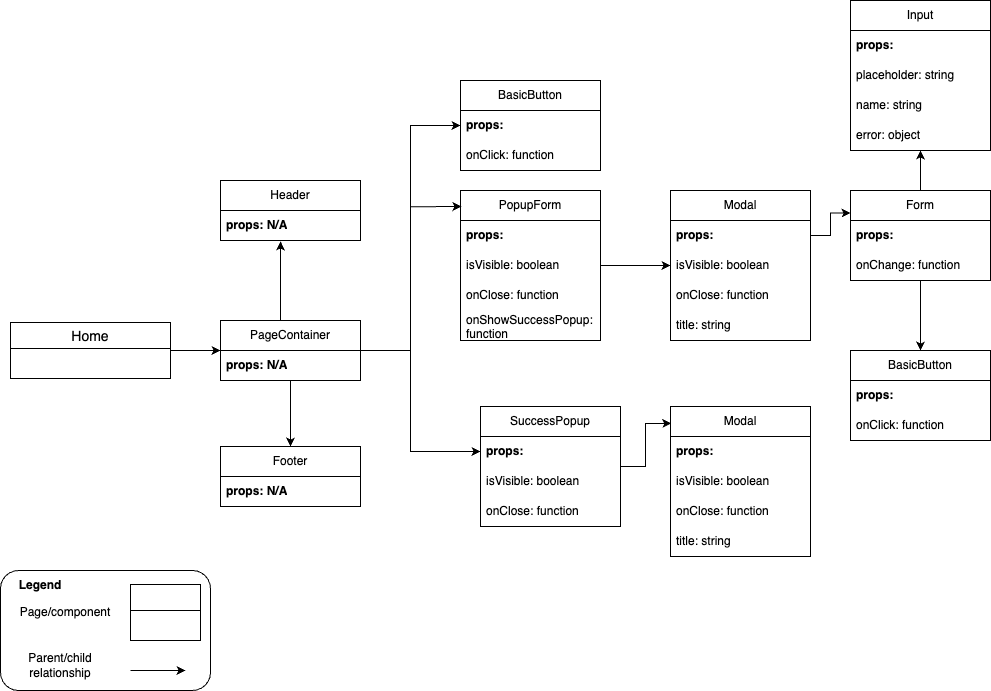

The diagram above was exported from draw.io. Its source (the exported page's mxGraphModel, read from the mxfile embedded in the PNG):
<mxGraphModel dx="1956" dy="2230" grid="1" gridSize="10" guides="1" tooltips="1" connect="1" arrows="1" fold="1" page="1" pageScale="1" pageWidth="850" pageHeight="1100" math="0" shadow="0">
  <root>
    <mxCell id="0" />
    <mxCell id="1" parent="0" />
    <mxCell id="2" value="" style="rounded=1;whiteSpace=wrap;html=1;" vertex="1" parent="1">
      <mxGeometry y="300" width="210" height="120" as="geometry" />
    </mxCell>
    <mxCell id="3" style="edgeStyle=orthogonalEdgeStyle;rounded=0;orthogonalLoop=1;jettySize=auto;html=1;" edge="1" source="4" target="9" parent="1">
      <mxGeometry relative="1" as="geometry" />
    </mxCell>
    <mxCell id="4" value="Home" style="swimlane;fontStyle=0;childLayout=stackLayout;horizontal=1;startSize=26;horizontalStack=0;resizeParent=1;resizeParentMax=0;resizeLast=0;collapsible=1;marginBottom=0;align=center;fontSize=14;" vertex="1" parent="1">
      <mxGeometry x="10" y="52" width="160" height="56" as="geometry" />
    </mxCell>
    <mxCell id="5" value="&amp;nbsp;" style="text;strokeColor=none;fillColor=none;spacingLeft=4;spacingRight=4;overflow=hidden;rotatable=0;points=[[0,0.5],[1,0.5]];portConstraint=eastwest;fontSize=12;whiteSpace=wrap;html=1;" vertex="1" parent="4">
      <mxGeometry y="26" width="160" height="30" as="geometry" />
    </mxCell>
    <mxCell id="6" style="edgeStyle=orthogonalEdgeStyle;rounded=0;orthogonalLoop=1;jettySize=auto;html=1;entryX=0.5;entryY=0;entryDx=0;entryDy=0;" edge="1" source="9" target="22" parent="1">
      <mxGeometry relative="1" as="geometry" />
    </mxCell>
    <mxCell id="7" style="edgeStyle=orthogonalEdgeStyle;rounded=0;orthogonalLoop=1;jettySize=auto;html=1;entryX=0;entryY=0.5;entryDx=0;entryDy=0;" edge="1" source="9" target="12" parent="1">
      <mxGeometry relative="1" as="geometry">
        <Array as="points">
          <mxPoint x="410" y="80" />
          <mxPoint x="410" y="-145" />
        </Array>
      </mxGeometry>
    </mxCell>
    <mxCell id="8" style="edgeStyle=orthogonalEdgeStyle;rounded=0;orthogonalLoop=1;jettySize=auto;html=1;entryX=0;entryY=0.5;entryDx=0;entryDy=0;" edge="1" source="9" target="26" parent="1">
      <mxGeometry relative="1" as="geometry">
        <Array as="points">
          <mxPoint x="410" y="80" />
          <mxPoint x="410" y="181" />
        </Array>
      </mxGeometry>
    </mxCell>
    <mxCell id="9" value="PageContainer" style="swimlane;fontStyle=0;childLayout=stackLayout;horizontal=1;startSize=30;horizontalStack=0;resizeParent=1;resizeParentMax=0;resizeLast=0;collapsible=1;marginBottom=0;whiteSpace=wrap;html=1;" vertex="1" parent="1">
      <mxGeometry x="220" y="50" width="140" height="60" as="geometry" />
    </mxCell>
    <mxCell id="10" value="&lt;b&gt;props: N/A&lt;/b&gt;" style="text;strokeColor=none;fillColor=none;align=left;verticalAlign=middle;spacingLeft=4;spacingRight=4;overflow=hidden;points=[[0,0.5],[1,0.5]];portConstraint=eastwest;rotatable=0;whiteSpace=wrap;html=1;" vertex="1" parent="9">
      <mxGeometry y="30" width="140" height="30" as="geometry" />
    </mxCell>
    <mxCell id="11" value="BasicButton" style="swimlane;fontStyle=0;childLayout=stackLayout;horizontal=1;startSize=30;horizontalStack=0;resizeParent=1;resizeParentMax=0;resizeLast=0;collapsible=1;marginBottom=0;whiteSpace=wrap;html=1;" vertex="1" parent="1">
      <mxGeometry x="460" y="-190" width="140" height="90" as="geometry" />
    </mxCell>
    <mxCell id="12" value="&lt;b&gt;props:&lt;/b&gt;" style="text;strokeColor=none;fillColor=none;align=left;verticalAlign=middle;spacingLeft=4;spacingRight=4;overflow=hidden;points=[[0,0.5],[1,0.5]];portConstraint=eastwest;rotatable=0;whiteSpace=wrap;html=1;" vertex="1" parent="11">
      <mxGeometry y="30" width="140" height="30" as="geometry" />
    </mxCell>
    <mxCell id="13" value="onClick: function" style="text;strokeColor=none;fillColor=none;align=left;verticalAlign=middle;spacingLeft=4;spacingRight=4;overflow=hidden;points=[[0,0.5],[1,0.5]];portConstraint=eastwest;rotatable=0;whiteSpace=wrap;html=1;" vertex="1" parent="11">
      <mxGeometry y="60" width="140" height="30" as="geometry" />
    </mxCell>
    <mxCell id="14" value="" style="edgeStyle=orthogonalEdgeStyle;rounded=0;orthogonalLoop=1;jettySize=auto;html=1;" edge="1" source="15" target="30" parent="1">
      <mxGeometry relative="1" as="geometry" />
    </mxCell>
    <mxCell id="15" value="PopupForm" style="swimlane;fontStyle=0;childLayout=stackLayout;horizontal=1;startSize=30;horizontalStack=0;resizeParent=1;resizeParentMax=0;resizeLast=0;collapsible=1;marginBottom=0;whiteSpace=wrap;html=1;" vertex="1" parent="1">
      <mxGeometry x="460" y="-80" width="140" height="150" as="geometry" />
    </mxCell>
    <mxCell id="16" value="&lt;b&gt;props:&lt;/b&gt;" style="text;strokeColor=none;fillColor=none;align=left;verticalAlign=middle;spacingLeft=4;spacingRight=4;overflow=hidden;points=[[0,0.5],[1,0.5]];portConstraint=eastwest;rotatable=0;whiteSpace=wrap;html=1;" vertex="1" parent="15">
      <mxGeometry y="30" width="140" height="30" as="geometry" />
    </mxCell>
    <mxCell id="17" value="isVisible: boolean" style="text;strokeColor=none;fillColor=none;align=left;verticalAlign=middle;spacingLeft=4;spacingRight=4;overflow=hidden;points=[[0,0.5],[1,0.5]];portConstraint=eastwest;rotatable=0;whiteSpace=wrap;html=1;" vertex="1" parent="15">
      <mxGeometry y="60" width="140" height="30" as="geometry" />
    </mxCell>
    <mxCell id="18" value="onClose: function" style="text;strokeColor=none;fillColor=none;align=left;verticalAlign=middle;spacingLeft=4;spacingRight=4;overflow=hidden;points=[[0,0.5],[1,0.5]];portConstraint=eastwest;rotatable=0;whiteSpace=wrap;html=1;" vertex="1" parent="15">
      <mxGeometry y="90" width="140" height="30" as="geometry" />
    </mxCell>
    <mxCell id="19" value="onShowSuccessPopup: function" style="text;strokeColor=none;fillColor=none;align=left;verticalAlign=middle;spacingLeft=4;spacingRight=4;overflow=hidden;points=[[0,0.5],[1,0.5]];portConstraint=eastwest;rotatable=0;whiteSpace=wrap;html=1;" vertex="1" parent="15">
      <mxGeometry y="120" width="140" height="30" as="geometry" />
    </mxCell>
    <mxCell id="20" value="Header" style="swimlane;fontStyle=0;childLayout=stackLayout;horizontal=1;startSize=30;horizontalStack=0;resizeParent=1;resizeParentMax=0;resizeLast=0;collapsible=1;marginBottom=0;whiteSpace=wrap;html=1;" vertex="1" parent="1">
      <mxGeometry x="220" y="-90" width="140" height="60" as="geometry" />
    </mxCell>
    <mxCell id="21" value="&lt;b&gt;props: N/A&lt;/b&gt;" style="text;strokeColor=none;fillColor=none;align=left;verticalAlign=middle;spacingLeft=4;spacingRight=4;overflow=hidden;points=[[0,0.5],[1,0.5]];portConstraint=eastwest;rotatable=0;whiteSpace=wrap;html=1;" vertex="1" parent="20">
      <mxGeometry y="30" width="140" height="30" as="geometry" />
    </mxCell>
    <mxCell id="22" value="Footer" style="swimlane;fontStyle=0;childLayout=stackLayout;horizontal=1;startSize=30;horizontalStack=0;resizeParent=1;resizeParentMax=0;resizeLast=0;collapsible=1;marginBottom=0;whiteSpace=wrap;html=1;" vertex="1" parent="1">
      <mxGeometry x="220" y="176" width="140" height="60" as="geometry" />
    </mxCell>
    <mxCell id="23" value="&lt;b&gt;props: N/A&lt;/b&gt;" style="text;strokeColor=none;fillColor=none;align=left;verticalAlign=middle;spacingLeft=4;spacingRight=4;overflow=hidden;points=[[0,0.5],[1,0.5]];portConstraint=eastwest;rotatable=0;whiteSpace=wrap;html=1;" vertex="1" parent="22">
      <mxGeometry y="30" width="140" height="30" as="geometry" />
    </mxCell>
    <mxCell id="24" style="edgeStyle=orthogonalEdgeStyle;rounded=0;orthogonalLoop=1;jettySize=auto;html=1;entryX=0.429;entryY=1.033;entryDx=0;entryDy=0;entryPerimeter=0;" edge="1" source="9" target="21" parent="1">
      <mxGeometry relative="1" as="geometry">
        <Array as="points">
          <mxPoint x="280" y="30" />
          <mxPoint x="280" y="30" />
        </Array>
      </mxGeometry>
    </mxCell>
    <mxCell id="25" value="SuccessPopup" style="swimlane;fontStyle=0;childLayout=stackLayout;horizontal=1;startSize=30;horizontalStack=0;resizeParent=1;resizeParentMax=0;resizeLast=0;collapsible=1;marginBottom=0;whiteSpace=wrap;html=1;" vertex="1" parent="1">
      <mxGeometry x="480" y="136" width="140" height="120" as="geometry" />
    </mxCell>
    <mxCell id="26" value="&lt;b&gt;props:&lt;/b&gt;" style="text;strokeColor=none;fillColor=none;align=left;verticalAlign=middle;spacingLeft=4;spacingRight=4;overflow=hidden;points=[[0,0.5],[1,0.5]];portConstraint=eastwest;rotatable=0;whiteSpace=wrap;html=1;" vertex="1" parent="25">
      <mxGeometry y="30" width="140" height="30" as="geometry" />
    </mxCell>
    <mxCell id="27" value="isVisible: boolean" style="text;strokeColor=none;fillColor=none;align=left;verticalAlign=middle;spacingLeft=4;spacingRight=4;overflow=hidden;points=[[0,0.5],[1,0.5]];portConstraint=eastwest;rotatable=0;whiteSpace=wrap;html=1;" vertex="1" parent="25">
      <mxGeometry y="60" width="140" height="30" as="geometry" />
    </mxCell>
    <mxCell id="28" value="onClose: function" style="text;strokeColor=none;fillColor=none;align=left;verticalAlign=middle;spacingLeft=4;spacingRight=4;overflow=hidden;points=[[0,0.5],[1,0.5]];portConstraint=eastwest;rotatable=0;whiteSpace=wrap;html=1;" vertex="1" parent="25">
      <mxGeometry y="90" width="140" height="30" as="geometry" />
    </mxCell>
    <mxCell id="29" style="edgeStyle=orthogonalEdgeStyle;rounded=0;orthogonalLoop=1;jettySize=auto;html=1;entryX=0.007;entryY=0.107;entryDx=0;entryDy=0;entryPerimeter=0;" edge="1" source="9" target="15" parent="1">
      <mxGeometry relative="1" as="geometry" />
    </mxCell>
    <mxCell id="30" value="Modal" style="swimlane;fontStyle=0;childLayout=stackLayout;horizontal=1;startSize=30;horizontalStack=0;resizeParent=1;resizeParentMax=0;resizeLast=0;collapsible=1;marginBottom=0;whiteSpace=wrap;html=1;" vertex="1" parent="1">
      <mxGeometry x="670" y="-80" width="140" height="150" as="geometry" />
    </mxCell>
    <mxCell id="31" value="&lt;b&gt;props:&lt;/b&gt;" style="text;strokeColor=none;fillColor=none;align=left;verticalAlign=middle;spacingLeft=4;spacingRight=4;overflow=hidden;points=[[0,0.5],[1,0.5]];portConstraint=eastwest;rotatable=0;whiteSpace=wrap;html=1;" vertex="1" parent="30">
      <mxGeometry y="30" width="140" height="30" as="geometry" />
    </mxCell>
    <mxCell id="32" value="isVisible: boolean" style="text;strokeColor=none;fillColor=none;align=left;verticalAlign=middle;spacingLeft=4;spacingRight=4;overflow=hidden;points=[[0,0.5],[1,0.5]];portConstraint=eastwest;rotatable=0;whiteSpace=wrap;html=1;" vertex="1" parent="30">
      <mxGeometry y="60" width="140" height="30" as="geometry" />
    </mxCell>
    <mxCell id="33" value="onClose: function" style="text;strokeColor=none;fillColor=none;align=left;verticalAlign=middle;spacingLeft=4;spacingRight=4;overflow=hidden;points=[[0,0.5],[1,0.5]];portConstraint=eastwest;rotatable=0;whiteSpace=wrap;html=1;" vertex="1" parent="30">
      <mxGeometry y="90" width="140" height="30" as="geometry" />
    </mxCell>
    <mxCell id="34" value="title: string" style="text;strokeColor=none;fillColor=none;align=left;verticalAlign=middle;spacingLeft=4;spacingRight=4;overflow=hidden;points=[[0,0.5],[1,0.5]];portConstraint=eastwest;rotatable=0;whiteSpace=wrap;html=1;" vertex="1" parent="30">
      <mxGeometry y="120" width="140" height="30" as="geometry" />
    </mxCell>
    <mxCell id="35" style="edgeStyle=orthogonalEdgeStyle;rounded=0;orthogonalLoop=1;jettySize=auto;html=1;entryX=0.5;entryY=0;entryDx=0;entryDy=0;" edge="1" source="36" target="44" parent="1">
      <mxGeometry relative="1" as="geometry" />
    </mxCell>
    <mxCell id="36" value="Form" style="swimlane;fontStyle=0;childLayout=stackLayout;horizontal=1;startSize=30;horizontalStack=0;resizeParent=1;resizeParentMax=0;resizeLast=0;collapsible=1;marginBottom=0;whiteSpace=wrap;html=1;" vertex="1" parent="1">
      <mxGeometry x="850" y="-80" width="140" height="90" as="geometry" />
    </mxCell>
    <mxCell id="37" value="&lt;b&gt;props:&lt;/b&gt;" style="text;strokeColor=none;fillColor=none;align=left;verticalAlign=middle;spacingLeft=4;spacingRight=4;overflow=hidden;points=[[0,0.5],[1,0.5]];portConstraint=eastwest;rotatable=0;whiteSpace=wrap;html=1;" vertex="1" parent="36">
      <mxGeometry y="30" width="140" height="30" as="geometry" />
    </mxCell>
    <mxCell id="38" value="onChange: function" style="text;strokeColor=none;fillColor=none;align=left;verticalAlign=middle;spacingLeft=4;spacingRight=4;overflow=hidden;points=[[0,0.5],[1,0.5]];portConstraint=eastwest;rotatable=0;whiteSpace=wrap;html=1;" vertex="1" parent="36">
      <mxGeometry y="60" width="140" height="30" as="geometry" />
    </mxCell>
    <mxCell id="39" value="Input" style="swimlane;fontStyle=0;childLayout=stackLayout;horizontal=1;startSize=30;horizontalStack=0;resizeParent=1;resizeParentMax=0;resizeLast=0;collapsible=1;marginBottom=0;whiteSpace=wrap;html=1;" vertex="1" parent="1">
      <mxGeometry x="850" y="-270" width="140" height="150" as="geometry" />
    </mxCell>
    <mxCell id="40" value="&lt;b&gt;props:&lt;/b&gt;" style="text;strokeColor=none;fillColor=none;align=left;verticalAlign=middle;spacingLeft=4;spacingRight=4;overflow=hidden;points=[[0,0.5],[1,0.5]];portConstraint=eastwest;rotatable=0;whiteSpace=wrap;html=1;" vertex="1" parent="39">
      <mxGeometry y="30" width="140" height="30" as="geometry" />
    </mxCell>
    <mxCell id="41" value="placeholder: string" style="text;strokeColor=none;fillColor=none;align=left;verticalAlign=middle;spacingLeft=4;spacingRight=4;overflow=hidden;points=[[0,0.5],[1,0.5]];portConstraint=eastwest;rotatable=0;whiteSpace=wrap;html=1;" vertex="1" parent="39">
      <mxGeometry y="60" width="140" height="30" as="geometry" />
    </mxCell>
    <mxCell id="42" value="name: string" style="text;strokeColor=none;fillColor=none;align=left;verticalAlign=middle;spacingLeft=4;spacingRight=4;overflow=hidden;points=[[0,0.5],[1,0.5]];portConstraint=eastwest;rotatable=0;whiteSpace=wrap;html=1;" vertex="1" parent="39">
      <mxGeometry y="90" width="140" height="30" as="geometry" />
    </mxCell>
    <mxCell id="43" value="error: object" style="text;strokeColor=none;fillColor=none;align=left;verticalAlign=middle;spacingLeft=4;spacingRight=4;overflow=hidden;points=[[0,0.5],[1,0.5]];portConstraint=eastwest;rotatable=0;whiteSpace=wrap;html=1;" vertex="1" parent="39">
      <mxGeometry y="120" width="140" height="30" as="geometry" />
    </mxCell>
    <mxCell id="44" value="BasicButton" style="swimlane;fontStyle=0;childLayout=stackLayout;horizontal=1;startSize=30;horizontalStack=0;resizeParent=1;resizeParentMax=0;resizeLast=0;collapsible=1;marginBottom=0;whiteSpace=wrap;html=1;" vertex="1" parent="1">
      <mxGeometry x="850" y="80" width="140" height="90" as="geometry" />
    </mxCell>
    <mxCell id="45" value="&lt;b&gt;props:&lt;/b&gt;" style="text;strokeColor=none;fillColor=none;align=left;verticalAlign=middle;spacingLeft=4;spacingRight=4;overflow=hidden;points=[[0,0.5],[1,0.5]];portConstraint=eastwest;rotatable=0;whiteSpace=wrap;html=1;" vertex="1" parent="44">
      <mxGeometry y="30" width="140" height="30" as="geometry" />
    </mxCell>
    <mxCell id="46" value="onClick: function" style="text;strokeColor=none;fillColor=none;align=left;verticalAlign=middle;spacingLeft=4;spacingRight=4;overflow=hidden;points=[[0,0.5],[1,0.5]];portConstraint=eastwest;rotatable=0;whiteSpace=wrap;html=1;" vertex="1" parent="44">
      <mxGeometry y="60" width="140" height="30" as="geometry" />
    </mxCell>
    <mxCell id="47" style="edgeStyle=orthogonalEdgeStyle;rounded=0;orthogonalLoop=1;jettySize=auto;html=1;" edge="1" source="36" parent="1">
      <mxGeometry relative="1" as="geometry">
        <mxPoint x="920" y="-120" as="targetPoint" />
        <Array as="points">
          <mxPoint x="920" y="-100" />
          <mxPoint x="920" y="-100" />
        </Array>
      </mxGeometry>
    </mxCell>
    <mxCell id="48" value="" style="edgeStyle=orthogonalEdgeStyle;rounded=0;orthogonalLoop=1;jettySize=auto;html=1;entryX=0;entryY=0.25;entryDx=0;entryDy=0;" edge="1" source="31" target="36" parent="1">
      <mxGeometry relative="1" as="geometry" />
    </mxCell>
    <mxCell id="49" value="" style="swimlane;fontStyle=0;childLayout=stackLayout;horizontal=1;startSize=26;horizontalStack=0;resizeParent=1;resizeParentMax=0;resizeLast=0;collapsible=1;marginBottom=0;align=center;fontSize=14;" vertex="1" parent="1">
      <mxGeometry x="130" y="314" width="70" height="56" as="geometry" />
    </mxCell>
    <mxCell id="50" value="&amp;nbsp;" style="text;strokeColor=none;fillColor=none;spacingLeft=4;spacingRight=4;overflow=hidden;rotatable=0;points=[[0,0.5],[1,0.5]];portConstraint=eastwest;fontSize=12;whiteSpace=wrap;html=1;" vertex="1" parent="49">
      <mxGeometry y="26" width="70" height="30" as="geometry" />
    </mxCell>
    <mxCell id="51" value="Page/component" style="text;html=1;align=center;verticalAlign=middle;whiteSpace=wrap;rounded=0;" vertex="1" parent="1">
      <mxGeometry x="20" y="327" width="90" height="30" as="geometry" />
    </mxCell>
    <mxCell id="52" value="" style="endArrow=classic;html=1;rounded=0;" edge="1" parent="1">
      <mxGeometry width="50" height="50" relative="1" as="geometry">
        <mxPoint x="130" y="400" as="sourcePoint" />
        <mxPoint x="185" y="400" as="targetPoint" />
      </mxGeometry>
    </mxCell>
    <mxCell id="53" value="Parent/child relationship" style="text;html=1;align=center;verticalAlign=middle;whiteSpace=wrap;rounded=0;" vertex="1" parent="1">
      <mxGeometry x="20" y="380" width="80" height="30" as="geometry" />
    </mxCell>
    <mxCell id="54" value="&lt;b&gt;Legend&lt;/b&gt;" style="text;html=1;align=center;verticalAlign=middle;whiteSpace=wrap;rounded=0;" vertex="1" parent="1">
      <mxGeometry x="10" y="300" width="60" height="30" as="geometry" />
    </mxCell>
    <mxCell id="55" value="Modal" style="swimlane;fontStyle=0;childLayout=stackLayout;horizontal=1;startSize=30;horizontalStack=0;resizeParent=1;resizeParentMax=0;resizeLast=0;collapsible=1;marginBottom=0;whiteSpace=wrap;html=1;" vertex="1" parent="1">
      <mxGeometry x="670" y="136" width="140" height="150" as="geometry" />
    </mxCell>
    <mxCell id="56" value="&lt;b&gt;props:&lt;/b&gt;" style="text;strokeColor=none;fillColor=none;align=left;verticalAlign=middle;spacingLeft=4;spacingRight=4;overflow=hidden;points=[[0,0.5],[1,0.5]];portConstraint=eastwest;rotatable=0;whiteSpace=wrap;html=1;" vertex="1" parent="55">
      <mxGeometry y="30" width="140" height="30" as="geometry" />
    </mxCell>
    <mxCell id="57" value="isVisible: boolean" style="text;strokeColor=none;fillColor=none;align=left;verticalAlign=middle;spacingLeft=4;spacingRight=4;overflow=hidden;points=[[0,0.5],[1,0.5]];portConstraint=eastwest;rotatable=0;whiteSpace=wrap;html=1;" vertex="1" parent="55">
      <mxGeometry y="60" width="140" height="30" as="geometry" />
    </mxCell>
    <mxCell id="58" value="onClose: function" style="text;strokeColor=none;fillColor=none;align=left;verticalAlign=middle;spacingLeft=4;spacingRight=4;overflow=hidden;points=[[0,0.5],[1,0.5]];portConstraint=eastwest;rotatable=0;whiteSpace=wrap;html=1;" vertex="1" parent="55">
      <mxGeometry y="90" width="140" height="30" as="geometry" />
    </mxCell>
    <mxCell id="59" value="title: string" style="text;strokeColor=none;fillColor=none;align=left;verticalAlign=middle;spacingLeft=4;spacingRight=4;overflow=hidden;points=[[0,0.5],[1,0.5]];portConstraint=eastwest;rotatable=0;whiteSpace=wrap;html=1;" vertex="1" parent="55">
      <mxGeometry y="120" width="140" height="30" as="geometry" />
    </mxCell>
    <mxCell id="60" style="edgeStyle=orthogonalEdgeStyle;rounded=0;orthogonalLoop=1;jettySize=auto;html=1;entryX=0.006;entryY=0.113;entryDx=0;entryDy=0;entryPerimeter=0;" edge="1" source="25" target="55" parent="1">
      <mxGeometry relative="1" as="geometry" />
    </mxCell>
  </root>
</mxGraphModel>